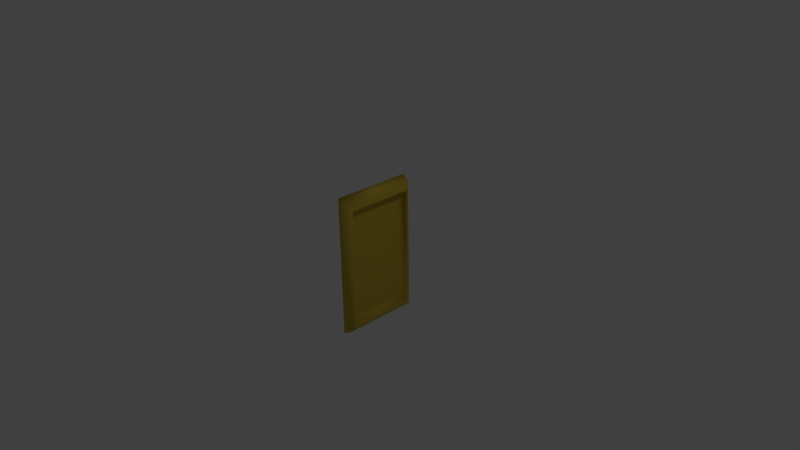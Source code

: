 # Source: Background2.blend  (saved by Blender 2.77.0; exported with 4.5.12 LTS)
import bpy
from mathutils import Matrix  # noqa: F401  (used for matrix-valued properties, if any)

bpy.ops.wm.read_factory_settings(use_empty=True)
scene = bpy.context.scene
scene.name = 'Scene'

# ---- collections
col_collection_1 = bpy.data.collections.new('Collection 1'); scene.collection.children.link(col_collection_1)

# ---- materials (node trees are filled in below, after node groups)
mat_goldmaterial = bpy.data.materials.new('GoldMaterial')
mat_goldmaterial.alpha_threshold = 0.0
mat_goldmaterial.use_transparent_shadow = False
mat_goldmaterial.preview_render_type = 'SHADERBALL'
mat_goldmaterial.diffuse_color = (0.6038, 0.4506, 0.0563, 1.0)
mat_goldmaterial.specular_color = (0.004449, 0.04604, 1.0)
mat_goldmaterial.roughness = 0.5
mat_goldmaterial.specular_intensity = 0.9332

# ---- material node trees

# ---- world
world_world = bpy.data.worlds.new('World'); scene.world = world_world
world_world.color = (0.05088, 0.05088, 0.05088)
world_world.use_sun_shadow = False
world_world.sun_shadow_jitter_overblur = 0.0
world_world.cycles.sampling_method = 'MANUAL'

# ---- cameras
cam_camera = bpy.data.cameras.new('Camera')
cam_camera.clip_end = 100.0
cam_camera.lens = 35.0
cam_camera.sensor_width = 32.0
cam_camera.sensor_height = 18.0
cam_camera.ortho_scale = 7.314
cam_camera.dof.focus_distance = 0.0
cam_camera.dof.aperture_fstop = 128.0

# ---- lights
light_lamp = bpy.data.lights.new('Lamp', 'POINT')
light_lamp.transmission_factor = 0.0
light_lamp.cutoff_distance = 30.0
light_lamp.energy = 100.0
light_lamp.shadow_buffer_clip_start = 1.001
light_lamp.shadow_soft_size = 0.1
light_lamp.shadow_maximum_resolution = 0.006
light_lamp.use_absolute_resolution = True

# ---- meshes
me_plane = bpy.data.meshes.new('Plane')
me_plane.from_pydata([(-1.0, -1.0, 0.0), (1.0, -1.0, 0.0), (-1.0, 1.0, 0.0), (1.0, 1.0, 0.0), (-0.8367, -0.8367, 0.1585), (0.8367, -0.8367, 0.1585), (-0.8367, 0.8367, 0.1585), (0.8367, 0.8367, 0.1585), (-0.9546, -0.9546, 0.09209), (-0.8479, -0.8479, 0.1585), (-0.9468, -0.9468, 0.105), (-0.9364, -0.9364, 0.1175), (-0.924, -0.924, 0.129), (-0.9098, -0.9098, 0.139), (-0.8945, -0.8945, 0.1473), (-0.8787, -0.8787, 0.1534), (-0.863, -0.863, 0.1572), (0.9546, -0.9546, 0.09209), (0.8479, -0.8479, 0.1585), (0.9468, -0.9468, 0.105), (0.9364, -0.9364, 0.1175), (0.924, -0.924, 0.129), (0.9098, -0.9098, 0.139), (0.8945, -0.8945, 0.1473), (0.8787, -0.8787, 0.1534), (0.863, -0.863, 0.1572), (-0.8479, 0.8479, 0.1585), (-0.9546, 0.9546, 0.09209), (-0.863, 0.863, 0.1572), (-0.8787, 0.8787, 0.1534), (-0.8945, 0.8945, 0.1473), (-0.9098, 0.9098, 0.139), (-0.924, 0.924, 0.129), (-0.9364, 0.9364, 0.1175), (-0.9468, 0.9468, 0.105), (0.9546, 0.9546, 0.09209), (0.8479, 0.8479, 0.1585), (0.9468, 0.9468, 0.105), (0.9364, 0.9364, 0.1175), (0.924, 0.924, 0.129), (0.9098, 0.9098, 0.139), (0.8945, 0.8945, 0.1473), (0.8787, 0.8787, 0.1534), (0.863, 0.863, 0.1572), (-0.824, -0.824, 0.1194), (-0.7275, -0.7275, 0.05372), (-0.8227, -0.8227, 0.1066), (-0.819, -0.819, 0.09428), (-0.8129, -0.8129, 0.08292), (-0.8047, -0.8047, 0.07296), (-0.7948, -0.7948, 0.06479), (-0.7834, -0.7834, 0.05872), (-0.7711, -0.7711, 0.05498), (0.824, -0.824, 0.1194), (0.7275, -0.7275, 0.05372), (0.8227, -0.8227, 0.1066), (0.819, -0.819, 0.09428), (0.8129, -0.8129, 0.08292), (0.8047, -0.8047, 0.07296), (0.7948, -0.7948, 0.06479), (0.7834, -0.7834, 0.05872), (0.7711, -0.7711, 0.05498), (-0.7275, 0.7275, 0.05372), (-0.824, 0.824, 0.1194), (-0.7711, 0.7711, 0.05498), (-0.7834, 0.7834, 0.05872), (-0.7948, 0.7948, 0.06479), (-0.8047, 0.8047, 0.07296), (-0.8129, 0.8129, 0.08292), (-0.819, 0.819, 0.09428), (-0.8227, 0.8227, 0.1066), (0.824, 0.824, 0.1194), (0.7275, 0.7275, 0.05372), (0.8227, 0.8227, 0.1066), (0.819, 0.819, 0.09428), (0.8129, 0.8129, 0.08292), (0.8047, 0.8047, 0.07296), (0.7948, 0.7948, 0.06479), (0.7834, 0.7834, 0.05872), (0.7711, 0.7711, 0.05498), (-0.7583, -0.7583, 0.05372), (-0.7583, 0.7583, 0.05372), (0.7583, -0.7583, 0.05372), (0.7583, 0.7583, 0.05372)], [], [(0, 2, 3, 1), (3, 2, 27, 35), (9, 18, 5, 4), (36, 26, 6, 7), (26, 9, 4, 6), (5, 7, 71, 53), (0, 1, 17, 8), (1, 3, 35, 17), (18, 36, 7, 5), (4, 5, 53, 44), (7, 6, 63, 71), (45, 54, 72, 62), (27, 8, 10, 34), (34, 10, 11, 33), (33, 11, 12, 32), (32, 12, 13, 31), (31, 13, 14, 30), (30, 14, 15, 29), (29, 15, 16, 28), (28, 16, 9, 26), (8, 17, 19, 10), (10, 19, 20, 11), (11, 20, 21, 12), (12, 21, 22, 13), (13, 22, 23, 14), (14, 23, 24, 15), (15, 24, 25, 16), (16, 25, 18, 9), (17, 35, 37, 19), (19, 37, 38, 20), (20, 38, 39, 21), (21, 39, 40, 22), (22, 40, 41, 23), (23, 41, 42, 24), (24, 42, 43, 25), (25, 43, 36, 18), (35, 27, 34, 37), (37, 34, 33, 38), (38, 33, 32, 39), (39, 32, 31, 40), (40, 31, 30, 41), (41, 30, 29, 42), (42, 29, 28, 43), (43, 28, 26, 36), (2, 0, 8, 27), (63, 44, 46, 70), (70, 46, 47, 69), (69, 47, 48, 68), (68, 48, 49, 67), (67, 49, 50, 66), (66, 50, 51, 65), (65, 51, 52, 64), (64, 52, 80, 81), (44, 53, 55, 46), (46, 55, 56, 47), (47, 56, 57, 48), (48, 57, 58, 49), (49, 58, 59, 50), (50, 59, 60, 51), (51, 60, 61, 52), (52, 61, 82, 80), (53, 71, 73, 55), (55, 73, 74, 56), (56, 74, 75, 57), (57, 75, 76, 58), (58, 76, 77, 59), (59, 77, 78, 60), (60, 78, 79, 61), (61, 79, 83, 82), (71, 63, 70, 73), (73, 70, 69, 74), (74, 69, 68, 75), (75, 68, 67, 76), (76, 67, 66, 77), (77, 66, 65, 78), (78, 65, 64, 79), (79, 64, 81, 83), (6, 4, 44, 63), (45, 62, 81, 80), (54, 45, 80, 82), (72, 54, 82, 83), (62, 72, 83, 81)])
me_plane.polygons.foreach_set('use_smooth', [True] * 82)
me_plane.materials.append(mat_goldmaterial)
me_plane.use_remesh_preserve_volume = False
me_plane.use_remesh_preserve_attributes = False
me_plane.use_mirror_vertex_groups = False
me_plane.update()

# ---- objects
ob_plane = bpy.data.objects.new('Plane', me_plane)
ob_lamp = bpy.data.objects.new('Lamp', light_lamp)
ob_camera = bpy.data.objects.new('Camera', cam_camera)

# ---- transforms, parenting, visibility, modifiers, constraints
ob_plane.location = (0.0, 0.0, 0.0)
ob_plane.rotation_euler = (-0.0, 1.571, 0.0)
ob_plane.scale = (0.96, 0.54, 1.0)
ob_plane.lineart.crease_threshold = 0.0
ob_lamp.location = (4.076, 1.005, 5.904)
ob_lamp.rotation_euler = (0.6503, 0.05522, 1.866)
ob_lamp.lock_rotations_4d = False
ob_lamp.empty_display_type = 'ARROWS'
ob_lamp.color = (0.0, 0.0, 0.0, 0.0)
ob_lamp.lineart.crease_threshold = 0.0
ob_camera.location = (7.481, -6.508, 5.344)
ob_camera.rotation_euler = (1.109, 0.01082, 0.8149)
ob_camera.lock_rotations_4d = False
ob_camera.empty_display_type = 'ARROWS'
ob_camera.color = (0.0, 0.0, 0.0, 0.0)
ob_camera.display_type = 'WIRE'
ob_camera.lineart.crease_threshold = 0.0

# ---- collection membership
col_collection_1.objects.link(ob_plane)
col_collection_1.objects.link(ob_lamp)
col_collection_1.objects.link(ob_camera)

# ---- scene / render settings (as saved in the file)
scene.camera = ob_camera
scene.frame_start = 1; scene.frame_end = 250; scene.frame_set(1)
scene.render.engine = 'BLENDER_EEVEE_NEXT'
scene.render.resolution_percentage = 50
scene.render.dither_intensity = 0.0
scene.cycles.use_denoising = False
scene.cycles.samples = 128
scene.cycles.sampling_pattern = 'TABULATED_SOBOL'
scene.cycles.light_sampling_threshold = 0.0
scene.cycles.use_adaptive_sampling = False
scene.cycles.use_light_tree = False
scene.cycles.blur_glossy = 0.0
scene.cycles.sample_clamp_indirect = 0.0
scene.view_settings.view_transform = 'Standard'
bpy.context.view_layer.update()
